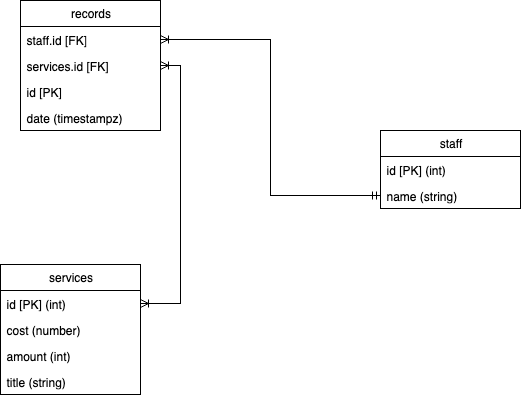

The diagram above was exported from draw.io. Its source (the exported page's mxGraphModel, read from the mxfile embedded in the PNG):
<mxGraphModel dx="1186" dy="759" grid="1" gridSize="10" guides="1" tooltips="1" connect="1" arrows="1" fold="1" page="1" pageScale="1" pageWidth="1100" pageHeight="850" background="#ffffff" math="0" shadow="0">
  <root>
    <mxCell id="0" />
    <mxCell id="1" parent="0" />
    <mxCell id="P61tmtgTFsbTHPuC0MQ0-1" value="records" style="swimlane;fontStyle=0;childLayout=stackLayout;horizontal=1;startSize=26;fillColor=none;horizontalStack=0;resizeParent=1;resizeParentMax=0;resizeLast=0;collapsible=1;marginBottom=0;html=1;" vertex="1" parent="1">
      <mxGeometry x="340" y="180" width="140" height="130" as="geometry" />
    </mxCell>
    <mxCell id="P61tmtgTFsbTHPuC0MQ0-2" value="staff.id [FK]" style="text;strokeColor=none;fillColor=none;align=left;verticalAlign=top;spacingLeft=4;spacingRight=4;overflow=hidden;rotatable=0;points=[[0,0.5],[1,0.5]];portConstraint=eastwest;whiteSpace=wrap;html=1;" vertex="1" parent="P61tmtgTFsbTHPuC0MQ0-1">
      <mxGeometry y="26" width="140" height="26" as="geometry" />
    </mxCell>
    <mxCell id="P61tmtgTFsbTHPuC0MQ0-3" value="services.id [FK]" style="text;strokeColor=none;fillColor=none;align=left;verticalAlign=top;spacingLeft=4;spacingRight=4;overflow=hidden;rotatable=0;points=[[0,0.5],[1,0.5]];portConstraint=eastwest;whiteSpace=wrap;html=1;" vertex="1" parent="P61tmtgTFsbTHPuC0MQ0-1">
      <mxGeometry y="52" width="140" height="26" as="geometry" />
    </mxCell>
    <mxCell id="P61tmtgTFsbTHPuC0MQ0-4" value="id [PK]" style="text;strokeColor=none;fillColor=none;align=left;verticalAlign=top;spacingLeft=4;spacingRight=4;overflow=hidden;rotatable=0;points=[[0,0.5],[1,0.5]];portConstraint=eastwest;whiteSpace=wrap;html=1;" vertex="1" parent="P61tmtgTFsbTHPuC0MQ0-1">
      <mxGeometry y="78" width="140" height="26" as="geometry" />
    </mxCell>
    <mxCell id="P61tmtgTFsbTHPuC0MQ0-5" value="date (timestampz)" style="text;strokeColor=none;fillColor=none;align=left;verticalAlign=top;spacingLeft=4;spacingRight=4;overflow=hidden;rotatable=0;points=[[0,0.5],[1,0.5]];portConstraint=eastwest;whiteSpace=wrap;html=1;" vertex="1" parent="P61tmtgTFsbTHPuC0MQ0-1">
      <mxGeometry y="104" width="140" height="26" as="geometry" />
    </mxCell>
    <mxCell id="P61tmtgTFsbTHPuC0MQ0-6" value="staff" style="swimlane;fontStyle=0;childLayout=stackLayout;horizontal=1;startSize=26;fillColor=none;horizontalStack=0;resizeParent=1;resizeParentMax=0;resizeLast=0;collapsible=1;marginBottom=0;html=1;" vertex="1" parent="1">
      <mxGeometry x="700" y="310" width="140" height="78" as="geometry" />
    </mxCell>
    <mxCell id="P61tmtgTFsbTHPuC0MQ0-7" value="id [PK] (int)" style="text;strokeColor=none;fillColor=none;align=left;verticalAlign=top;spacingLeft=4;spacingRight=4;overflow=hidden;rotatable=0;points=[[0,0.5],[1,0.5]];portConstraint=eastwest;whiteSpace=wrap;html=1;" vertex="1" parent="P61tmtgTFsbTHPuC0MQ0-6">
      <mxGeometry y="26" width="140" height="26" as="geometry" />
    </mxCell>
    <mxCell id="P61tmtgTFsbTHPuC0MQ0-8" value="name (string)" style="text;strokeColor=none;fillColor=none;align=left;verticalAlign=top;spacingLeft=4;spacingRight=4;overflow=hidden;rotatable=0;points=[[0,0.5],[1,0.5]];portConstraint=eastwest;whiteSpace=wrap;html=1;" vertex="1" parent="P61tmtgTFsbTHPuC0MQ0-6">
      <mxGeometry y="52" width="140" height="26" as="geometry" />
    </mxCell>
    <mxCell id="P61tmtgTFsbTHPuC0MQ0-10" value="services" style="swimlane;fontStyle=0;childLayout=stackLayout;horizontal=1;startSize=26;fillColor=none;horizontalStack=0;resizeParent=1;resizeParentMax=0;resizeLast=0;collapsible=1;marginBottom=0;html=1;" vertex="1" parent="1">
      <mxGeometry x="320" y="444" width="140" height="130" as="geometry" />
    </mxCell>
    <mxCell id="P61tmtgTFsbTHPuC0MQ0-11" value="id [PK] (int)" style="text;strokeColor=none;fillColor=none;align=left;verticalAlign=top;spacingLeft=4;spacingRight=4;overflow=hidden;rotatable=0;points=[[0,0.5],[1,0.5]];portConstraint=eastwest;whiteSpace=wrap;html=1;" vertex="1" parent="P61tmtgTFsbTHPuC0MQ0-10">
      <mxGeometry y="26" width="140" height="26" as="geometry" />
    </mxCell>
    <mxCell id="P61tmtgTFsbTHPuC0MQ0-12" value="cost (number)" style="text;strokeColor=none;fillColor=none;align=left;verticalAlign=top;spacingLeft=4;spacingRight=4;overflow=hidden;rotatable=0;points=[[0,0.5],[1,0.5]];portConstraint=eastwest;whiteSpace=wrap;html=1;" vertex="1" parent="P61tmtgTFsbTHPuC0MQ0-10">
      <mxGeometry y="52" width="140" height="26" as="geometry" />
    </mxCell>
    <mxCell id="P61tmtgTFsbTHPuC0MQ0-13" value="&lt;span style=&quot;caret-color: rgb(241, 243, 249); text-wrap-mode: nowrap;&quot;&gt;&lt;font face=&quot;Helvetica&quot; style=&quot;color: rgb(0, 0, 0);&quot;&gt;amount (int)&lt;/font&gt;&lt;/span&gt;" style="text;strokeColor=none;fillColor=none;align=left;verticalAlign=top;spacingLeft=4;spacingRight=4;overflow=hidden;rotatable=0;points=[[0,0.5],[1,0.5]];portConstraint=eastwest;whiteSpace=wrap;html=1;" vertex="1" parent="P61tmtgTFsbTHPuC0MQ0-10">
      <mxGeometry y="78" width="140" height="26" as="geometry" />
    </mxCell>
    <mxCell id="P61tmtgTFsbTHPuC0MQ0-14" value="title (string)" style="text;strokeColor=none;fillColor=none;align=left;verticalAlign=top;spacingLeft=4;spacingRight=4;overflow=hidden;rotatable=0;points=[[0,0.5],[1,0.5]];portConstraint=eastwest;whiteSpace=wrap;html=1;" vertex="1" parent="P61tmtgTFsbTHPuC0MQ0-10">
      <mxGeometry y="104" width="140" height="26" as="geometry" />
    </mxCell>
    <mxCell id="P61tmtgTFsbTHPuC0MQ0-15" style="edgeStyle=orthogonalEdgeStyle;rounded=0;orthogonalLoop=1;jettySize=auto;html=1;exitX=0;exitY=0.5;exitDx=0;exitDy=0;entryX=1;entryY=0.5;entryDx=0;entryDy=0;endArrow=ERoneToMany;endFill=0;startArrow=ERmandOne;startFill=0;" edge="1" parent="1" source="P61tmtgTFsbTHPuC0MQ0-8" target="P61tmtgTFsbTHPuC0MQ0-2">
      <mxGeometry relative="1" as="geometry" />
    </mxCell>
    <mxCell id="P61tmtgTFsbTHPuC0MQ0-16" style="edgeStyle=orthogonalEdgeStyle;rounded=0;orthogonalLoop=1;jettySize=auto;html=1;exitX=1;exitY=0.5;exitDx=0;exitDy=0;entryX=1;entryY=0.5;entryDx=0;entryDy=0;endArrow=ERoneToMany;endFill=0;strokeColor=default;startArrow=ERoneToMany;startFill=0;" edge="1" parent="1" source="P61tmtgTFsbTHPuC0MQ0-11" target="P61tmtgTFsbTHPuC0MQ0-3">
      <mxGeometry relative="1" as="geometry" />
    </mxCell>
  </root>
</mxGraphModel>